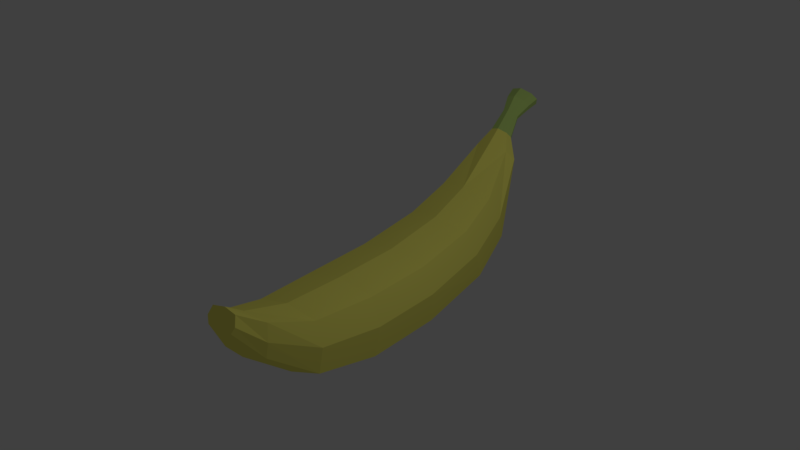 # Source: banana.blend  (saved by Blender 2.79.0; exported with 4.5.12 LTS)
import bpy
from mathutils import Matrix  # noqa: F401  (used for matrix-valued properties, if any)

bpy.ops.wm.read_factory_settings(use_empty=True)
scene = bpy.context.scene
scene.name = 'Scene'

# ---- collections
col_collection_1 = bpy.data.collections.new('Collection 1'); scene.collection.children.link(col_collection_1)

# ---- materials (node trees are filled in below, after node groups)
mat_material = bpy.data.materials.new('Material')
mat_material.alpha_threshold = 0.0
mat_material.use_transparent_shadow = False
mat_material.diffuse_color = (1.0, 0.9416, 0.1789, 1.0)
mat_material.roughness = 0.5
mat_material.line_color = (0.0, 0.0, 0.0, 1.0)
mat_material_001 = bpy.data.materials.new('Material.001')
mat_material_001.alpha_threshold = 0.0
mat_material_001.use_transparent_shadow = False
mat_material_001.diffuse_color = (0.5218, 0.723, 0.1932, 1.0)
mat_material_001.roughness = 0.5

# ---- material node trees

# ---- world
world_world = bpy.data.worlds.new('World'); scene.world = world_world
world_world.color = (0.05088, 0.05088, 0.05088)
world_world.use_sun_shadow = False
world_world.sun_shadow_jitter_overblur = 0.0
world_world.cycles.sampling_method = 'MANUAL'

# ---- lights
light_lamp = bpy.data.lights.new('Lamp', 'POINT')
light_lamp.transmission_factor = 0.0
light_lamp.cutoff_distance = 30.0
light_lamp.energy = 100.0
light_lamp.shadow_buffer_clip_start = 1.001
light_lamp.shadow_soft_size = 0.1
light_lamp.shadow_maximum_resolution = 0.006
light_lamp.use_absolute_resolution = True

# ---- meshes
me_cube = bpy.data.meshes.new('Cube')
me_cube.from_pydata([(0.6025, 1.0, 0.5281), (1.0, -1.0, -1.0), (-1.0, -1.0, -1.0), (-0.6025, 1.0, 0.5281), (0.6025, 0.8625, 1.409), (1.0, -1.0, 1.0), (-1.0, -1.0, 1.0), (-0.6025, 0.8625, 1.409), (0.8127, 0.9278, 1.012), (1.21, -1.0, 0.09438), (-0.07765, -0.9387, -1.442), (0.002475, 1.029, 0.3432), (-1.23, -1.0, 0.1317), (-0.8323, 0.9245, 0.9637), (-0.01208, -1.038, 1.253), (-0.01029, 0.8248, 1.662), (-0.002387, 1.536, 1.12), (-0.3202, 1.52, 1.217), (0.4232, 1.482, 1.471), (0.3128, 1.448, 1.68), (-0.4408, 1.481, 1.446), (-0.3202, 1.448, 1.68), (-0.009091, 1.428, 1.812), (0.3128, 1.52, 1.217), (-0.08838, -2.671, -1.594), (-1.165, -2.82, -1.109), (1.415, -2.757, 0.1386), (1.17, -2.633, 1.136), (-1.434, -2.769, 0.1882), (-1.165, -2.633, 1.136), (-0.01182, -2.677, 1.431), (1.17, -2.741, -1.147), (-0.09404, -5.644, -0.749), (-1.253, -5.528, -0.2883), (1.524, -5.228, 0.9397), (1.26, -4.937, 1.936), (-1.541, -5.184, 0.9654), (-1.253, -4.955, 1.944), (-0.01168, -4.893, 2.209), (1.26, -5.525, -0.2896), (-0.09405, -8.353, 0.6115), (-1.253, -8.273, 1.089), (1.524, -7.592, 2.131), (1.26, -7.194, 3.075), (-1.541, -7.793, 2.277), (-1.253, -7.359, 3.155), (-0.01168, -7.156, 3.351), (1.26, -8.087, 0.9984), (0.1161, -10.29, 2.393), (-0.8635, -10.22, 2.797), (1.484, -9.642, 3.678), (1.261, -9.306, 4.475), (-1.108, -9.812, 3.8), (-0.8635, -9.446, 4.543), (0.1858, -9.274, 4.709), (1.261, -10.06, 2.72), (0.3004, -11.4, 4.806), (-0.3377, -11.41, 4.947), (1.191, -10.89, 5.398), (1.146, -10.56, 5.918), (-0.4967, -11.0, 5.445), (-0.3377, -10.63, 5.882), (0.3458, -10.62, 6.093), (1.046, -11.13, 4.832), (0.422, -11.68, 6.375), (0.0341, -11.58, 6.508), (0.9636, -11.37, 6.602), (0.8752, -11.12, 6.83), (-0.06253, -11.41, 6.675), (0.0341, -11.16, 6.878), (0.4496, -11.07, 6.908), (0.8752, -11.54, 6.454), (-0.005304, 2.275, 1.509), (-0.2415, 2.263, 1.581), (0.311, 2.235, 1.77), (0.229, 2.21, 1.925), (-0.3312, 2.234, 1.751), (-0.2415, 2.21, 1.925), (-0.01029, 2.195, 2.024), (0.229, 2.263, 1.581), (-0.005817, 2.826, 1.468), (-0.3591, 2.809, 1.576), (0.4673, 2.767, 1.858), (0.3446, 2.729, 2.09), (-0.4933, 2.765, 1.83), (-0.3591, 2.729, 2.09), (-0.01327, 2.707, 2.238), (0.3446, 2.809, 1.576), (-0.006855, 3.266, 1.365), (-0.4111, 3.247, 1.489), (0.5345, 3.198, 1.812), (0.3941, 3.155, 2.077), (-0.5646, 3.196, 1.78), (-0.4111, 3.155, 2.077), (-0.01538, 3.129, 2.246), (0.3941, 3.247, 1.489)], [], [(0, 1, 10, 11), (4, 15, 14, 5), (0, 8, 9, 1), (10, 1, 31, 24), (2, 12, 13, 3), (4, 8, 18, 19), (9, 8, 4, 5), (11, 10, 2, 3), (13, 12, 6, 7), (14, 15, 7, 6), (20, 21, 77, 76), (15, 4, 19, 22), (7, 15, 22, 21), (13, 7, 21, 20), (0, 11, 16, 23), (8, 0, 23, 18), (11, 3, 17, 16), (3, 13, 20, 17), (28, 25, 33, 36), (9, 5, 27, 26), (1, 9, 26, 31), (12, 2, 25, 28), (2, 10, 24, 25), (5, 14, 30, 27), (14, 6, 29, 30), (6, 12, 28, 29), (38, 37, 45, 46), (31, 26, 34, 39), (29, 28, 36, 37), (25, 24, 32, 33), (27, 30, 38, 35), (24, 31, 39, 32), (30, 29, 37, 38), (26, 27, 35, 34), (43, 46, 54, 51), (34, 35, 43, 42), (36, 33, 41, 44), (39, 34, 42, 47), (37, 36, 44, 45), (33, 32, 40, 41), (35, 38, 46, 43), (32, 39, 47, 40), (55, 50, 58, 63), (40, 47, 55, 48), (46, 45, 53, 54), (42, 43, 51, 50), (44, 41, 49, 52), (47, 42, 50, 55), (45, 44, 52, 53), (41, 40, 48, 49), (60, 57, 65, 68), (53, 52, 60, 61), (49, 48, 56, 57), (51, 54, 62, 59), (48, 55, 63, 56), (54, 53, 61, 62), (50, 51, 59, 58), (52, 49, 57, 60), (71, 66, 67, 70, 69, 68, 65, 64), (63, 58, 66, 71), (61, 60, 68, 69), (57, 56, 64, 65), (59, 62, 70, 67), (56, 63, 71, 64), (62, 61, 69, 70), (58, 59, 67, 66), (72, 73, 81, 80), (16, 17, 73, 72), (22, 19, 75, 78), (23, 16, 72, 79), (21, 22, 78, 77), (19, 18, 74, 75), (17, 20, 76, 73), (18, 23, 79, 74), (81, 84, 92, 89), (78, 75, 83, 86), (79, 72, 80, 87), (77, 78, 86, 85), (75, 74, 82, 83), (73, 76, 84, 81), (74, 79, 87, 82), (76, 77, 85, 84), (91, 90, 95, 88, 89, 92, 93, 94), (82, 87, 95, 90), (84, 85, 93, 92), (80, 81, 89, 88), (86, 83, 91, 94), (87, 80, 88, 95), (85, 86, 94, 93), (83, 82, 90, 91)])
me_cube.polygons.foreach_set('material_index', [0, 0, 0, 0, 0, 0, 0, 0, 0, 0, 1, 0, 0, 0, 0, 0, 0, 0, 0, 0, 0, 0, 0, 0, 0, 0, 0, 0, 0, 0, 0, 0, 0, 0, 0, 0, 0, 0, 0, 0, 0, 0, 0, 0, 0, 0, 0, 0, 0, 0, 0, 0, 0, 0, 0, 0, 0, 0, 0, 0, 0, 0, 0, 0, 0, 0, 1, 1, 1, 1, 1, 1, 1, 1, 1, 1, 1, 1, 1, 1, 1, 1, 1, 1, 1, 1, 1, 1, 1, 1])
me_cube.materials.append(mat_material)
me_cube.materials.append(mat_material_001)
me_cube.use_remesh_preserve_volume = False
me_cube.use_remesh_preserve_attributes = False
me_cube.use_mirror_vertex_groups = False
me_cube.update()

# ---- objects
ob_cube = bpy.data.objects.new('Cube', me_cube)
ob_lamp = bpy.data.objects.new('Lamp', light_lamp)

# ---- transforms, parenting, visibility, modifiers, constraints
ob_cube.location = (0.0, 3.569, 1.691)
ob_cube.rotation_euler = (0.4546, -0.0, 0.0)
ob_cube.scale = (0.4767, 0.4767, 0.4767)
ob_cube.lock_rotations_4d = False
ob_cube.empty_display_type = 'ARROWS'
ob_cube.lineart.crease_threshold = 0.0
ob_lamp.location = (4.076, 1.005, 5.904)
ob_lamp.rotation_euler = (0.6503, 0.05522, 1.866)
ob_lamp.lock_rotations_4d = False
ob_lamp.empty_display_type = 'ARROWS'
ob_lamp.color = (0.0, 0.0, 0.0, 0.0)
ob_lamp.lineart.crease_threshold = 0.0

# ---- collection membership
col_collection_1.objects.link(ob_cube)
col_collection_1.objects.link(ob_lamp)

# ---- scene / render settings (as saved in the file)
scene.frame_start = 1; scene.frame_end = 250; scene.frame_set(1)
scene.render.engine = 'BLENDER_EEVEE_NEXT'
scene.render.resolution_percentage = 50
scene.render.dither_intensity = 0.0
scene.cycles.use_denoising = False
scene.cycles.samples = 128
scene.cycles.sampling_pattern = 'TABULATED_SOBOL'
scene.cycles.use_adaptive_sampling = False
scene.cycles.use_light_tree = False
scene.cycles.blur_glossy = 0.0
scene.cycles.sample_clamp_indirect = 0.0
scene.view_settings.view_transform = 'Standard'
bpy.context.view_layer.update()

# ---- added for rendering (the .blend has no active camera): camera
cam_auto = bpy.data.cameras.new('AutoCamera')
cam_auto.lens = 50.0
cam_auto.sensor_width = 36.0
cam_auto.clip_end = 1000.0
ob_auto_camera = bpy.data.objects.new('AutoCamera', cam_auto)
scene.collection.objects.link(ob_auto_camera)
ob_auto_camera.location = (9.91109, -10.6861, 9.88061)
ob_auto_camera.rotation_euler = (1.09748, -7.21219e-08, 0.694738)
scene.camera = ob_auto_camera
bpy.context.view_layer.update()
